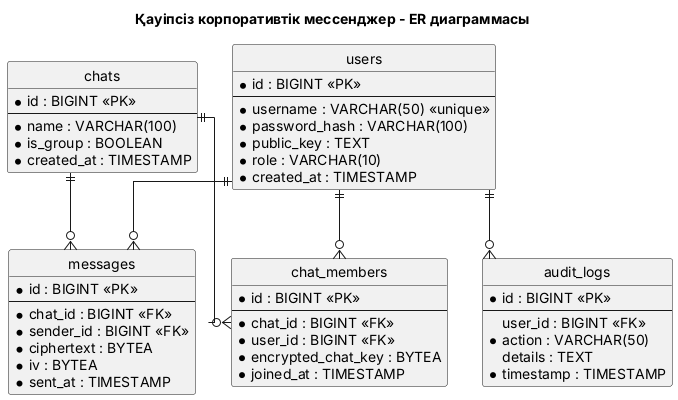

The diagram above was rendered by PlantUML. Its source (embedded in the PNG):
@startuml
title Қауіпсіз корпоративтік мессенджер - ER диаграммасы
hide circle
skinparam linetype ortho

entity "users" as users {
  * id : BIGINT <<PK>>
  --
  * username : VARCHAR(50) <<unique>>
  * password_hash : VARCHAR(100)
  * public_key : TEXT
  * role : VARCHAR(10)
  * created_at : TIMESTAMP
}

entity "chats" as chats {
  * id : BIGINT <<PK>>
  --
  * name : VARCHAR(100)
  * is_group : BOOLEAN
  * created_at : TIMESTAMP
}

entity "chat_members" as members {
  * id : BIGINT <<PK>>
  --
  * chat_id : BIGINT <<FK>>
  * user_id : BIGINT <<FK>>
  * encrypted_chat_key : BYTEA
  * joined_at : TIMESTAMP
}

entity "messages" as messages {
  * id : BIGINT <<PK>>
  --
  * chat_id : BIGINT <<FK>>
  * sender_id : BIGINT <<FK>>
  * ciphertext : BYTEA
  * iv : BYTEA
  * sent_at : TIMESTAMP
}

entity "audit_logs" as audit {
  * id : BIGINT <<PK>>
  --
  user_id : BIGINT <<FK>>
  * action : VARCHAR(50)
  details : TEXT
  * timestamp : TIMESTAMP
}

users ||--o{ members
chats ||--o{ members
chats ||--o{ messages
users ||--o{ messages
users ||--o{ audit
@enduml